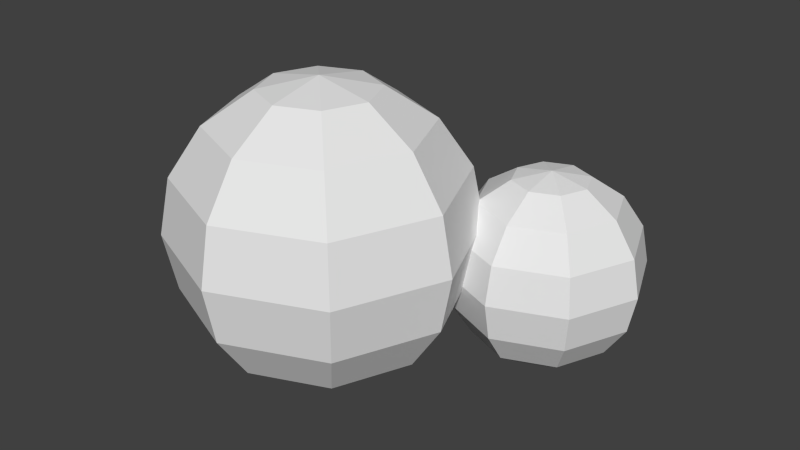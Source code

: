 # Source: Flintknapping_Grounds.blend  (saved by Blender 2.73.0; exported with 4.5.12 LTS)
import bpy
from mathutils import Matrix  # noqa: F401  (used for matrix-valued properties, if any)

bpy.ops.wm.read_factory_settings(use_empty=True)
scene = bpy.context.scene
scene.name = 'Scene'

# ---- collections
col_collection_1 = bpy.data.collections.new('Collection 1'); scene.collection.children.link(col_collection_1)

# ---- world
world_world = bpy.data.worlds.new('World'); scene.world = world_world
world_world.color = (0.05088, 0.05088, 0.05088)
world_world.use_sun_shadow = False
world_world.sun_shadow_jitter_overblur = 0.0
world_world.cycles.sampling_method = 'MANUAL'
world_world.cycles.sample_map_resolution = 256

# ---- meshes
me_sphere = bpy.data.meshes.new('Sphere')
me_sphere.from_pydata([(-0.287, 0.0, 0.6929), (-0.5303, 0.0, 0.5303), (-0.6929, 0.0, 0.287), (-0.75, 0.0, -3.278e-08), (-0.6929, 0.0, -0.287), (-0.2029, 0.2029, 0.6929), (-0.375, 0.375, 0.5303), (-0.49, 0.49, 0.287), (-0.5303, 0.5303, -3.278e-08), (-0.49, 0.49, -0.287), (-0.375, 0.375, -0.5303), (-0.2029, 0.2029, -0.6929), (-1.077e-07, 0.287, 0.6929), (-1.226e-07, 0.5303, 0.5303), (-1.226e-07, 0.6929, 0.287), (-1.226e-07, 0.75, -3.278e-08), (-1.226e-07, 0.6929, -0.287), (-1.226e-07, 0.5303, -0.5303), (-1.077e-07, 0.287, -0.6929), (-1.132e-07, 0.0, -0.75), (-1.933e-07, -8.008e-08, 0.75), (0.2029, 0.2029, 0.6929), (0.375, 0.375, 0.5303), (0.49, 0.49, 0.287), (0.5303, 0.5303, -3.278e-08), (0.49, 0.49, -0.287), (0.375, 0.375, -0.5303), (0.2029, 0.2029, -0.6929), (0.287, -5.572e-09, 0.6929), (0.5303, 9.329e-09, 0.5303), (0.6929, 9.329e-09, 0.287), (0.75, 9.329e-09, -3.278e-08), (0.6929, 9.329e-09, -0.287), (0.5303, 9.329e-09, -0.5303), (0.287, -5.572e-09, -0.6929), (0.2029, -0.2029, 0.6929), (0.375, -0.375, 0.5303), (0.49, -0.49, 0.287), (0.5303, -0.5303, -3.278e-08), (0.49, -0.49, -0.287), (0.375, -0.375, -0.5303), (0.2029, -0.2029, -0.6929), (-1.077e-07, -0.287, 0.6929), (-1.226e-07, -0.5303, 0.5303), (-1.226e-07, -0.6929, 0.287), (-1.226e-07, -0.75, -3.278e-08), (-1.226e-07, -0.6929, -0.287), (-1.226e-07, -0.5303, -0.5303), (-1.077e-07, -0.287, -0.6929), (-0.2029, -0.2029, 0.6929), (-0.375, -0.375, 0.5303), (-0.49, -0.49, 0.287), (-0.5303, -0.5303, -3.278e-08), (-0.49, -0.49, -0.287), (-0.375, -0.375, -0.5303), (-0.2029, -0.2029, -0.6929), (-0.5303, 9.329e-09, -0.5303), (-0.287, -5.572e-09, -0.6929), (0.5587, 0.75, 0.2119), (0.3964, 0.75, 0.1036), (0.2881, 0.75, -0.05866), (0.25, 0.75, -0.25), (0.2881, 0.75, -0.4413), (0.3964, 0.75, -0.6036), (0.5587, 0.75, -0.7119), (0.6147, 0.8853, 0.2119), (0.5, 1.0, 0.1036), (0.4234, 1.077, -0.05866), (0.3964, 1.104, -0.25), (0.4234, 1.077, -0.4413), (0.5, 1.0, -0.6036), (0.6147, 0.8853, -0.7119), (0.75, 0.9413, 0.2119), (0.75, 1.104, 0.1036), (0.75, 1.212, -0.05866), (0.75, 1.25, -0.25), (0.75, 1.212, -0.4413), (0.75, 1.104, -0.6036), (0.75, 0.9413, -0.7119), (0.75, 0.75, 0.25), (0.8853, 0.8853, 0.2119), (1.0, 1.0, 0.1036), (1.077, 1.077, -0.05866), (1.104, 1.104, -0.25), (1.077, 1.077, -0.4413), (1.0, 1.0, -0.6036), (0.8853, 0.8853, -0.7119), (0.9413, 0.75, 0.2119), (1.104, 0.75, 0.1036), (1.212, 0.75, -0.05866), (1.25, 0.75, -0.25), (1.212, 0.75, -0.4413), (1.104, 0.75, -0.6036), (0.9413, 0.75, -0.7119), (0.75, 0.75, -0.75), (0.8853, 0.6147, 0.2119), (1.0, 0.5, 0.1036), (1.077, 0.4234, -0.05866), (1.104, 0.3964, -0.25), (1.077, 0.4234, -0.4413), (1.0, 0.5, -0.6036), (0.8853, 0.6147, -0.7119), (0.75, 0.5587, 0.2119), (0.75, 0.3964, 0.1036), (0.75, 0.2881, -0.05866), (0.75, 0.25, -0.25), (0.75, 0.2881, -0.4413), (0.75, 0.3964, -0.6036), (0.75, 0.5587, -0.7119), (0.6147, 0.6147, 0.2119), (0.5, 0.5, 0.1036), (0.4234, 0.4234, -0.05866), (0.3964, 0.3964, -0.25), (0.4234, 0.4234, -0.4413), (0.5, 0.5, -0.6036), (0.6147, 0.6147, -0.7119)], [], [(4, 3, 8, 9), (3, 2, 7, 8), (2, 1, 6, 7), (1, 0, 5, 6), (11, 10, 17, 18), (10, 9, 16, 17), (9, 8, 15, 16), (8, 7, 14, 15), (7, 6, 13, 14), (6, 5, 12, 13), (18, 17, 26, 27), (17, 16, 25, 26), (16, 15, 24, 25), (15, 14, 23, 24), (14, 13, 22, 23), (13, 12, 21, 22), (27, 26, 33, 34), (26, 25, 32, 33), (25, 24, 31, 32), (24, 23, 30, 31), (23, 22, 29, 30), (22, 21, 28, 29), (34, 33, 40, 41), (33, 32, 39, 40), (32, 31, 38, 39), (31, 30, 37, 38), (30, 29, 36, 37), (29, 28, 35, 36), (41, 40, 47, 48), (40, 39, 46, 47), (39, 38, 45, 46), (38, 37, 44, 45), (37, 36, 43, 44), (36, 35, 42, 43), (48, 47, 54, 55), (47, 46, 53, 54), (46, 45, 52, 53), (45, 44, 51, 52), (44, 43, 50, 51), (43, 42, 49, 50), (55, 54, 56, 57), (19, 57, 11), (57, 56, 10, 11), (56, 4, 9, 10), (0, 20, 5), (19, 11, 18), (5, 20, 12), (19, 18, 27), (12, 20, 21), (19, 27, 34), (21, 20, 28), (19, 34, 41), (28, 20, 35), (19, 41, 48), (35, 20, 42), (19, 48, 55), (42, 20, 49), (19, 55, 57), (54, 53, 4, 56), (53, 52, 3, 4), (52, 51, 2, 3), (51, 50, 1, 2), (50, 49, 0, 1), (49, 20, 0), (64, 63, 70, 71), (63, 62, 69, 70), (62, 61, 68, 69), (61, 60, 67, 68), (60, 59, 66, 67), (59, 58, 65, 66), (71, 70, 77, 78), (70, 69, 76, 77), (69, 68, 75, 76), (68, 67, 74, 75), (67, 66, 73, 74), (66, 65, 72, 73), (78, 77, 85, 86), (77, 76, 84, 85), (76, 75, 83, 84), (75, 74, 82, 83), (74, 73, 81, 82), (73, 72, 80, 81), (86, 85, 92, 93), (85, 84, 91, 92), (84, 83, 90, 91), (83, 82, 89, 90), (82, 81, 88, 89), (81, 80, 87, 88), (93, 92, 100, 101), (92, 91, 99, 100), (91, 90, 98, 99), (90, 89, 97, 98), (89, 88, 96, 97), (88, 87, 95, 96), (101, 100, 107, 108), (100, 99, 106, 107), (99, 98, 105, 106), (98, 97, 104, 105), (97, 96, 103, 104), (96, 95, 102, 103), (108, 107, 114, 115), (107, 106, 113, 114), (106, 105, 112, 113), (105, 104, 111, 112), (104, 103, 110, 111), (103, 102, 109, 110), (94, 64, 71), (58, 79, 65), (94, 71, 78), (65, 79, 72), (94, 78, 86), (72, 79, 80), (94, 86, 93), (80, 79, 87), (94, 93, 101), (87, 79, 95), (94, 101, 108), (95, 79, 102), (94, 108, 115), (102, 79, 109), (94, 115, 64), (115, 114, 63, 64), (114, 113, 62, 63), (113, 112, 61, 62), (112, 111, 60, 61), (111, 110, 59, 60), (110, 109, 58, 59), (109, 79, 58)])
_uv = me_sphere.uv_layers.new(name='UVMap')
_uv.uv.foreach_set('vector', [0.3665, 0.2632, 0.3367, 0.3142, 0.25, 0.2556, 0.2802, 0.2137, 0.3367, 0.3142, 0.2983, 0.3605, 0.2198, 0.2975, 0.25, 0.2556, 0.2983, 0.3605, 0.2496, 0.4027, 0.1878, 0.3426, 0.2198, 0.2975, 0.2496, 0.4027, 0.1853, 0.4399, 0.1505, 0.3959, 0.1878, 0.3426, 0.3495, 0.1153, 0.3122, 0.1686, 0.2504, 0.1085, 0.3147, 0.0713, 0.3122, 0.1686, 0.2802, 0.2137, 0.2017, 0.1507, 0.2504, 0.1085, 0.2802, 0.2137, 0.25, 0.2556, 0.1633, 0.197, 0.2017, 0.1507, 0.25, 0.2556, 0.2198, 0.2975, 0.1335, 0.248, 0.1633, 0.197, 0.2198, 0.2975, 0.1878, 0.3426, 0.112, 0.3059, 0.1335, 0.248, 0.1878, 0.3426, 0.1505, 0.3959, 0.09999, 0.3749, 0.112, 0.3059, 0.3147, 0.0713, 0.2504, 0.1085, 0.197, 0.0001684, 0.3056, 0.0001685, 0.2504, 0.1085, 0.2017, 0.1507, 0.1024, 0.04191, 0.197, 0.0001684, 0.2017, 0.1507, 0.1633, 0.197, 0.0344, 0.1139, 0.1024, 0.04191, 0.1633, 0.197, 0.1335, 0.248, 0.0001684, 0.2036, 0.0344, 0.1139, 0.1335, 0.248, 0.112, 0.3059, 0.001791, 0.2979, 0.0001684, 0.2036, 0.112, 0.3059, 0.09999, 0.3749, 0.03637, 0.3856, 0.001791, 0.2979, 0.9636, 0.1256, 0.9982, 0.2133, 0.888, 0.2053, 0.9, 0.1363, 0.9982, 0.2133, 0.9998, 0.3076, 0.8665, 0.2632, 0.888, 0.2053, 0.9998, 0.3076, 0.9656, 0.3973, 0.8367, 0.3142, 0.8665, 0.2632, 0.9656, 0.3973, 0.8976, 0.4693, 0.7983, 0.3605, 0.8367, 0.3142, 0.8976, 0.4693, 0.803, 0.511, 0.7496, 0.4027, 0.7983, 0.3605, 0.803, 0.511, 0.6944, 0.511, 0.6853, 0.4399, 0.7496, 0.4027, 0.9, 0.1363, 0.888, 0.2053, 0.8122, 0.1686, 0.8495, 0.1153, 0.888, 0.2053, 0.8665, 0.2632, 0.7802, 0.2137, 0.8122, 0.1686, 0.8665, 0.2632, 0.8367, 0.3142, 0.75, 0.2556, 0.7802, 0.2137, 0.8367, 0.3142, 0.7983, 0.3605, 0.7198, 0.2975, 0.75, 0.2556, 0.7983, 0.3605, 0.7496, 0.4027, 0.6878, 0.3426, 0.7198, 0.2975, 0.7496, 0.4027, 0.6853, 0.4399, 0.6505, 0.3959, 0.6878, 0.3426, 0.8495, 0.1153, 0.8122, 0.1686, 0.7504, 0.1085, 0.8147, 0.0713, 0.8122, 0.1686, 0.7802, 0.2137, 0.7017, 0.1507, 0.7504, 0.1085, 0.7802, 0.2137, 0.75, 0.2556, 0.6633, 0.197, 0.7017, 0.1507, 0.75, 0.2556, 0.7198, 0.2975, 0.6335, 0.248, 0.6633, 0.197, 0.7198, 0.2975, 0.6878, 0.3426, 0.612, 0.3059, 0.6335, 0.248, 0.6878, 0.3426, 0.6505, 0.3959, 0.6, 0.3749, 0.612, 0.3059, 0.8147, 0.0713, 0.7504, 0.1085, 0.697, 0.0001684, 0.8056, 0.0001684, 0.7504, 0.1085, 0.7017, 0.1507, 0.6024, 0.04191, 0.697, 0.0001684, 0.7017, 0.1507, 0.6633, 0.197, 0.5344, 0.1139, 0.6024, 0.04191, 0.6633, 0.197, 0.6335, 0.248, 0.5002, 0.2036, 0.5344, 0.1139, 0.6335, 0.248, 0.612, 0.3059, 0.5018, 0.2979, 0.5002, 0.2036, 0.612, 0.3059, 0.6, 0.3749, 0.5364, 0.3856, 0.5018, 0.2979, 0.4636, 0.1256, 0.4982, 0.2133, 0.388, 0.2053, 0.4, 0.1363, 0.4025, 0.04574, 0.4, 0.1363, 0.3495, 0.1153, 0.4, 0.1363, 0.388, 0.2053, 0.3122, 0.1686, 0.3495, 0.1153, 0.388, 0.2053, 0.3665, 0.2632, 0.2802, 0.2137, 0.3122, 0.1686, 0.1853, 0.4399, 0.09753, 0.4655, 0.1505, 0.3959, 0.4025, 0.04574, 0.3495, 0.1153, 0.3147, 0.0713, 0.1505, 0.3959, 0.09753, 0.4655, 0.09999, 0.3749, 0.4025, 0.04574, 0.3147, 0.0713, 0.3056, 0.0001685, 0.09999, 0.3749, 0.09753, 0.4655, 0.03637, 0.3856, 0.9025, 0.04574, 0.9636, 0.1256, 0.9, 0.1363, 0.6944, 0.511, 0.5975, 0.4655, 0.6853, 0.4399, 0.9025, 0.04574, 0.9, 0.1363, 0.8495, 0.1153, 0.6853, 0.4399, 0.5975, 0.4655, 0.6505, 0.3959, 0.9025, 0.04574, 0.8495, 0.1153, 0.8147, 0.0713, 0.6505, 0.3959, 0.5975, 0.4655, 0.6, 0.3749, 0.9025, 0.04574, 0.8147, 0.0713, 0.8056, 0.0001684, 0.6, 0.3749, 0.5975, 0.4655, 0.5364, 0.3856, 0.4025, 0.04574, 0.4636, 0.1256, 0.4, 0.1363, 0.4982, 0.2133, 0.4998, 0.3076, 0.3665, 0.2632, 0.388, 0.2053, 0.4998, 0.3076, 0.4656, 0.3973, 0.3367, 0.3142, 0.3665, 0.2632, 0.4656, 0.3973, 0.3976, 0.4693, 0.2983, 0.3605, 0.3367, 0.3142, 0.3976, 0.4693, 0.303, 0.511, 0.2496, 0.4027, 0.2983, 0.3605, 0.303, 0.511, 0.1944, 0.511, 0.1853, 0.4399, 0.2496, 0.4027, 0.1944, 0.511, 0.09753, 0.4655, 0.1853, 0.4399, 0.2667, 0.6022, 0.2587, 0.6481, 0.2082, 0.6236, 0.2331, 0.5881, 0.2587, 0.6481, 0.2444, 0.6867, 0.1869, 0.6537, 0.2082, 0.6236, 0.2444, 0.6867, 0.2245, 0.7208, 0.1667, 0.6817, 0.1869, 0.6537, 0.2245, 0.7208, 0.1989, 0.7516, 0.1466, 0.7096, 0.1667, 0.6817, 0.1989, 0.7516, 0.1665, 0.7797, 0.1253, 0.7397, 0.1466, 0.7096, 0.1665, 0.7797, 0.1236, 0.8045, 0.1004, 0.7752, 0.1253, 0.7397, 0.2331, 0.5881, 0.2082, 0.6236, 0.167, 0.5836, 0.2099, 0.5588, 0.2082, 0.6236, 0.1869, 0.6537, 0.1345, 0.6117, 0.167, 0.5836, 0.1869, 0.6537, 0.1667, 0.6817, 0.1089, 0.6426, 0.1345, 0.6117, 0.1667, 0.6817, 0.1466, 0.7096, 0.08905, 0.6766, 0.1089, 0.6426, 0.1466, 0.7096, 0.1253, 0.7397, 0.07475, 0.7152, 0.08905, 0.6766, 0.1253, 0.7397, 0.1004, 0.7752, 0.06672, 0.7612, 0.07475, 0.7152, 0.2099, 0.5588, 0.167, 0.5836, 0.1314, 0.5114, 0.2038, 0.5114, 0.167, 0.5836, 0.1345, 0.6117, 0.0683, 0.5392, 0.1314, 0.5114, 0.1345, 0.6117, 0.1089, 0.6426, 0.02299, 0.5872, 0.0683, 0.5392, 0.1089, 0.6426, 0.08905, 0.6766, 0.0001684, 0.647, 0.02299, 0.5872, 0.08905, 0.6766, 0.07475, 0.7152, 0.00125, 0.7099, 0.0001684, 0.647, 0.07475, 0.7152, 0.06672, 0.7612, 0.0243, 0.7683, 0.00125, 0.7099, 0.6426, 0.595, 0.6656, 0.6534, 0.5921, 0.6481, 0.6002, 0.6022, 0.6656, 0.6534, 0.6667, 0.7163, 0.5778, 0.6867, 0.5921, 0.6481, 0.6667, 0.7163, 0.6439, 0.7761, 0.558, 0.7208, 0.5778, 0.6867, 0.6439, 0.7761, 0.5986, 0.8241, 0.5324, 0.7516, 0.558, 0.7208, 0.5986, 0.8241, 0.5355, 0.8519, 0.4999, 0.7797, 0.5324, 0.7516, 0.5355, 0.8519, 0.4631, 0.8519, 0.457, 0.8045, 0.4999, 0.7797, 0.6002, 0.6022, 0.5921, 0.6481, 0.5416, 0.6236, 0.5665, 0.5881, 0.5921, 0.6481, 0.5778, 0.6867, 0.5203, 0.6537, 0.5416, 0.6236, 0.5778, 0.6867, 0.558, 0.7208, 0.5002, 0.6817, 0.5203, 0.6537, 0.558, 0.7208, 0.5324, 0.7516, 0.48, 0.7096, 0.5002, 0.6817, 0.5324, 0.7516, 0.4999, 0.7797, 0.4587, 0.7397, 0.48, 0.7096, 0.4999, 0.7797, 0.457, 0.8045, 0.4338, 0.7752, 0.4587, 0.7397, 0.5665, 0.5881, 0.5416, 0.6236, 0.5004, 0.5836, 0.5433, 0.5588, 0.5416, 0.6236, 0.5203, 0.6537, 0.468, 0.6117, 0.5004, 0.5836, 0.5203, 0.6537, 0.5002, 0.6817, 0.4424, 0.6426, 0.468, 0.6117, 0.5002, 0.6817, 0.48, 0.7096, 0.4225, 0.6766, 0.4424, 0.6426, 0.48, 0.7096, 0.4587, 0.7397, 0.4082, 0.7152, 0.4225, 0.6766, 0.4587, 0.7397, 0.4338, 0.7752, 0.4002, 0.7612, 0.4082, 0.7152, 0.5433, 0.5588, 0.5004, 0.5836, 0.4648, 0.5114, 0.5372, 0.5114, 0.5004, 0.5836, 0.468, 0.6117, 0.4017, 0.5392, 0.4648, 0.5114, 0.468, 0.6117, 0.4424, 0.6426, 0.3564, 0.5872, 0.4017, 0.5392, 0.4424, 0.6426, 0.4225, 0.6766, 0.3336, 0.647, 0.3564, 0.5872, 0.4225, 0.6766, 0.4082, 0.7152, 0.3347, 0.7099, 0.3336, 0.647, 0.4082, 0.7152, 0.4002, 0.7612, 0.3577, 0.7683, 0.3347, 0.7099, 0.2684, 0.5417, 0.2667, 0.6022, 0.2331, 0.5881, 0.1236, 0.8045, 0.06508, 0.8216, 0.1004, 0.7752, 0.2684, 0.5417, 0.2331, 0.5881, 0.2099, 0.5588, 0.1004, 0.7752, 0.06508, 0.8216, 0.06672, 0.7612, 0.2684, 0.5417, 0.2099, 0.5588, 0.2038, 0.5114, 0.06672, 0.7612, 0.06508, 0.8216, 0.0243, 0.7683, 0.6018, 0.5418, 0.6426, 0.595, 0.6002, 0.6022, 0.4631, 0.8519, 0.3985, 0.8216, 0.457, 0.8045, 0.6018, 0.5418, 0.6002, 0.6022, 0.5665, 0.5881, 0.457, 0.8045, 0.3985, 0.8216, 0.4338, 0.7752, 0.6018, 0.5418, 0.5665, 0.5881, 0.5433, 0.5588, 0.4338, 0.7752, 0.3985, 0.8216, 0.4002, 0.7612, 0.6018, 0.5418, 0.5433, 0.5588, 0.5372, 0.5114, 0.4002, 0.7612, 0.3985, 0.8216, 0.3577, 0.7683, 0.2684, 0.5417, 0.3091, 0.595, 0.2667, 0.6022, 0.3091, 0.595, 0.3322, 0.6534, 0.2587, 0.6481, 0.2667, 0.6022, 0.3322, 0.6534, 0.3333, 0.7163, 0.2444, 0.6867, 0.2587, 0.6481, 0.3333, 0.7163, 0.3105, 0.7761, 0.2245, 0.7208, 0.2444, 0.6867, 0.3105, 0.7761, 0.2651, 0.8241, 0.1989, 0.7516, 0.2245, 0.7208, 0.2651, 0.8241, 0.2021, 0.8519, 0.1665, 0.7797, 0.1989, 0.7516, 0.2021, 0.8519, 0.1297, 0.8519, 0.1236, 0.8045, 0.1665, 0.7797, 0.1297, 0.8519, 0.06508, 0.8216, 0.1236, 0.8045])
me_sphere.use_remesh_preserve_volume = False
me_sphere.use_remesh_preserve_attributes = False
me_sphere.use_mirror_vertex_groups = False
me_sphere.update()

# ---- objects
ob_sphere = bpy.data.objects.new('Sphere', me_sphere)

# ---- transforms, parenting, visibility, modifiers, constraints
ob_sphere.location = (-0.25, -0.25, 0.0)
ob_sphere.lineart.crease_threshold = 0.0

# ---- collection membership
col_collection_1.objects.link(ob_sphere)

# ---- scene / render settings (as saved in the file)
scene.frame_start = 1; scene.frame_end = 250; scene.frame_set(1)
scene.render.engine = 'BLENDER_EEVEE_NEXT'
scene.render.resolution_percentage = 50
scene.render.dither_intensity = 0.0
scene.cycles.use_denoising = False
scene.cycles.samples = 10
scene.cycles.sampling_pattern = 'TABULATED_SOBOL'
scene.cycles.light_sampling_threshold = 0.0
scene.cycles.use_adaptive_sampling = False
scene.cycles.use_light_tree = False
scene.cycles.blur_glossy = 0.0
scene.cycles.pixel_filter_type = 'GAUSSIAN'
scene.cycles.sample_clamp_indirect = 0.0
scene.view_settings.view_transform = 'Standard'
bpy.context.view_layer.update()

# ---- added for rendering (the .blend has no active camera and no usable light): camera, sun
cam_auto = bpy.data.cameras.new('AutoCamera')
cam_auto.lens = 50.0
cam_auto.sensor_width = 36.0
cam_auto.clip_end = 1000.0
ob_auto_camera = bpy.data.objects.new('AutoCamera', cam_auto)
scene.collection.objects.link(ob_auto_camera)
ob_auto_camera.location = (2.96216, -3.5546, 2.36973)
ob_auto_camera.rotation_euler = (1.09748, -7.21219e-08, 0.694738)
scene.camera = ob_auto_camera
light_auto_sun = bpy.data.lights.new('AutoSun', 'SUN')
light_auto_sun.energy = 3.0
light_auto_sun.angle = 0.0523599
ob_auto_sun = bpy.data.objects.new('AutoSun', light_auto_sun)
scene.collection.objects.link(ob_auto_sun)
ob_auto_sun.rotation_euler = (0.872665, 0.174533, 0.523599)
bpy.context.view_layer.update()
